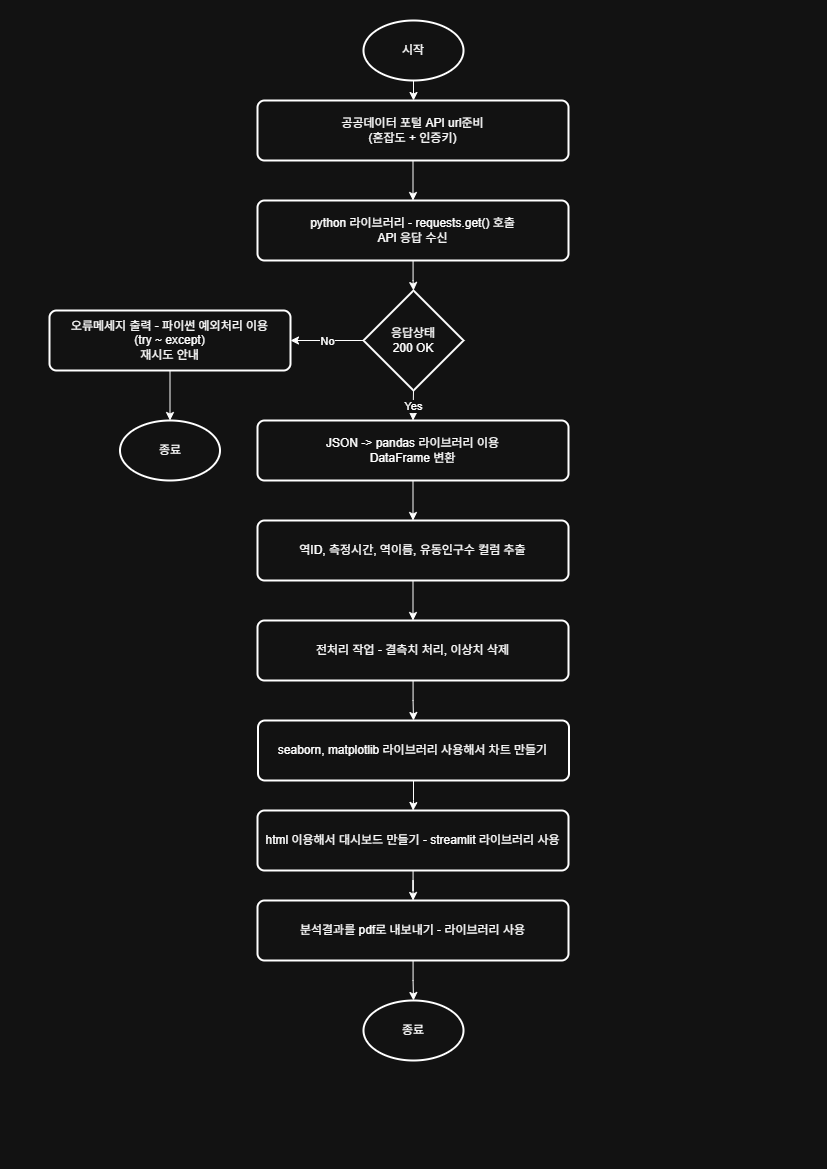

The diagram above was exported from draw.io. Its source (the exported page's mxGraphModel, read from the mxfile embedded in the PNG):
<mxGraphModel dx="2020" dy="1073" grid="1" gridSize="10" guides="1" tooltips="1" connect="1" arrows="1" fold="1" page="1" pageScale="1" pageWidth="827" pageHeight="1169" math="0" shadow="0">
  <root>
    <mxCell id="0" />
    <mxCell id="1" parent="0" />
    <mxCell id="iK2PD0hVoCr4RxGxVkCj-27" edge="1" parent="1" source="iK2PD0hVoCr4RxGxVkCj-1" style="edgeStyle=orthogonalEdgeStyle;rounded=0;orthogonalLoop=1;jettySize=auto;html=1;" target="iK2PD0hVoCr4RxGxVkCj-2" value="">
      <mxGeometry relative="1" as="geometry" />
    </mxCell>
    <mxCell id="iK2PD0hVoCr4RxGxVkCj-1" parent="1" style="strokeWidth=2;html=1;shape=mxgraph.flowchart.start_1;whiteSpace=wrap;" value="시작" vertex="1">
      <mxGeometry height="60" width="100" x="364" y="20" as="geometry" />
    </mxCell>
    <mxCell id="iK2PD0hVoCr4RxGxVkCj-28" edge="1" parent="1" source="iK2PD0hVoCr4RxGxVkCj-2" style="edgeStyle=orthogonalEdgeStyle;rounded=0;orthogonalLoop=1;jettySize=auto;html=1;" target="iK2PD0hVoCr4RxGxVkCj-3" value="">
      <mxGeometry relative="1" as="geometry" />
    </mxCell>
    <mxCell id="iK2PD0hVoCr4RxGxVkCj-2" parent="1" style="rounded=1;whiteSpace=wrap;html=1;absoluteArcSize=1;arcSize=14;strokeWidth=2;" value="공공데이터 포털 API url준비&lt;div&gt;(혼잡도 + 인증키)&lt;/div&gt;" vertex="1">
      <mxGeometry height="60" width="311" x="258" y="100" as="geometry" />
    </mxCell>
    <mxCell id="iK2PD0hVoCr4RxGxVkCj-17" edge="1" parent="1" source="iK2PD0hVoCr4RxGxVkCj-3" style="edgeStyle=orthogonalEdgeStyle;rounded=0;orthogonalLoop=1;jettySize=auto;html=1;" target="iK2PD0hVoCr4RxGxVkCj-4" value="">
      <mxGeometry relative="1" as="geometry" />
    </mxCell>
    <mxCell id="iK2PD0hVoCr4RxGxVkCj-3" parent="1" style="rounded=1;whiteSpace=wrap;html=1;absoluteArcSize=1;arcSize=14;strokeWidth=2;" value="python 라이브러리 - requests.get() 호출&lt;div&gt;API 응답 수신&lt;/div&gt;" vertex="1">
      <mxGeometry height="60" width="311" x="258" y="200" as="geometry" />
    </mxCell>
    <mxCell id="iK2PD0hVoCr4RxGxVkCj-4" parent="1" style="strokeWidth=2;html=1;shape=mxgraph.flowchart.decision;whiteSpace=wrap;" value="응답상태&lt;div&gt;200 OK&lt;/div&gt;" vertex="1">
      <mxGeometry height="100" width="100" x="364" y="290" as="geometry" />
    </mxCell>
    <mxCell id="iK2PD0hVoCr4RxGxVkCj-29" edge="1" parent="1" source="iK2PD0hVoCr4RxGxVkCj-5" style="edgeStyle=orthogonalEdgeStyle;rounded=0;orthogonalLoop=1;jettySize=auto;html=1;" target="iK2PD0hVoCr4RxGxVkCj-7" value="">
      <mxGeometry relative="1" as="geometry" />
    </mxCell>
    <mxCell id="iK2PD0hVoCr4RxGxVkCj-5" parent="1" style="rounded=1;whiteSpace=wrap;html=1;absoluteArcSize=1;arcSize=14;strokeWidth=2;" value="JSON -&amp;gt; pandas 라이브러리 이용&lt;div&gt;DataFrame 변환&lt;/div&gt;" vertex="1">
      <mxGeometry height="60" width="311" x="258" y="420" as="geometry" />
    </mxCell>
    <mxCell id="iK2PD0hVoCr4RxGxVkCj-31" edge="1" parent="1" source="iK2PD0hVoCr4RxGxVkCj-6" style="edgeStyle=orthogonalEdgeStyle;rounded=0;orthogonalLoop=1;jettySize=auto;html=1;" target="iK2PD0hVoCr4RxGxVkCj-8" value="">
      <mxGeometry relative="1" as="geometry" />
    </mxCell>
    <mxCell id="iK2PD0hVoCr4RxGxVkCj-6" parent="1" style="rounded=1;whiteSpace=wrap;html=1;absoluteArcSize=1;arcSize=14;strokeWidth=2;" value="전처리 작업 - 결측치 처리, 이상치 삭제" vertex="1">
      <mxGeometry height="60" width="311" x="258" y="620" as="geometry" />
    </mxCell>
    <mxCell id="iK2PD0hVoCr4RxGxVkCj-30" edge="1" parent="1" source="iK2PD0hVoCr4RxGxVkCj-7" style="edgeStyle=orthogonalEdgeStyle;rounded=0;orthogonalLoop=1;jettySize=auto;html=1;" target="iK2PD0hVoCr4RxGxVkCj-6" value="">
      <mxGeometry relative="1" as="geometry" />
    </mxCell>
    <mxCell id="iK2PD0hVoCr4RxGxVkCj-7" parent="1" style="rounded=1;whiteSpace=wrap;html=1;absoluteArcSize=1;arcSize=14;strokeWidth=2;" value="역ID, 측정시간, 역이름, 유동인구수 컬럼 추출" vertex="1">
      <mxGeometry height="60" width="311" x="258" y="520" as="geometry" />
    </mxCell>
    <mxCell id="iK2PD0hVoCr4RxGxVkCj-32" edge="1" parent="1" source="iK2PD0hVoCr4RxGxVkCj-8" style="edgeStyle=orthogonalEdgeStyle;rounded=0;orthogonalLoop=1;jettySize=auto;html=1;" target="iK2PD0hVoCr4RxGxVkCj-9" value="">
      <mxGeometry relative="1" as="geometry" />
    </mxCell>
    <mxCell id="iK2PD0hVoCr4RxGxVkCj-8" parent="1" style="rounded=1;whiteSpace=wrap;html=1;absoluteArcSize=1;arcSize=14;strokeWidth=2;" value="seaborn, matplotlib 라이브러리 사용해서 차트 만들기" vertex="1">
      <mxGeometry height="60" width="311" x="258.5" y="720" as="geometry" />
    </mxCell>
    <mxCell id="iK2PD0hVoCr4RxGxVkCj-33" edge="1" parent="1" source="iK2PD0hVoCr4RxGxVkCj-9" style="edgeStyle=orthogonalEdgeStyle;rounded=0;orthogonalLoop=1;jettySize=auto;html=1;" target="iK2PD0hVoCr4RxGxVkCj-10" value="">
      <mxGeometry relative="1" as="geometry" />
    </mxCell>
    <mxCell id="iK2PD0hVoCr4RxGxVkCj-9" parent="1" style="rounded=1;whiteSpace=wrap;html=1;absoluteArcSize=1;arcSize=14;strokeWidth=2;" value="html 이용해서 대시보드 만들기 - streamlit 라이브러리 사용" vertex="1">
      <mxGeometry height="60" width="311" x="258" y="810" as="geometry" />
    </mxCell>
    <mxCell id="iK2PD0hVoCr4RxGxVkCj-34" edge="1" parent="1" source="iK2PD0hVoCr4RxGxVkCj-10" style="edgeStyle=orthogonalEdgeStyle;rounded=0;orthogonalLoop=1;jettySize=auto;html=1;" target="iK2PD0hVoCr4RxGxVkCj-11" value="">
      <mxGeometry relative="1" as="geometry" />
    </mxCell>
    <mxCell id="iK2PD0hVoCr4RxGxVkCj-10" parent="1" style="rounded=1;whiteSpace=wrap;html=1;absoluteArcSize=1;arcSize=14;strokeWidth=2;" value="분석결과를 pdf로 내보내기 - 라이브러리 사용" vertex="1">
      <mxGeometry height="60" width="311" x="258" y="900" as="geometry" />
    </mxCell>
    <mxCell id="iK2PD0hVoCr4RxGxVkCj-11" parent="1" style="strokeWidth=2;html=1;shape=mxgraph.flowchart.start_1;whiteSpace=wrap;" value="종료" vertex="1">
      <mxGeometry height="60" width="100" x="364" y="1000" as="geometry" />
    </mxCell>
    <mxCell id="iK2PD0hVoCr4RxGxVkCj-14" edge="1" parent="1" source="iK2PD0hVoCr4RxGxVkCj-12" style="edgeStyle=orthogonalEdgeStyle;rounded=0;orthogonalLoop=1;jettySize=auto;html=1;" target="iK2PD0hVoCr4RxGxVkCj-13" value="">
      <mxGeometry relative="1" as="geometry" />
    </mxCell>
    <mxCell id="iK2PD0hVoCr4RxGxVkCj-12" parent="1" style="rounded=1;whiteSpace=wrap;html=1;absoluteArcSize=1;arcSize=14;strokeWidth=2;" value="오류메세지 출력 - 파이썬 예외처리 이용&lt;div&gt;(try ~ except)&lt;br&gt;재시도 안내&lt;/div&gt;" vertex="1">
      <mxGeometry height="60" width="241" x="50" y="310" as="geometry" />
    </mxCell>
    <mxCell id="iK2PD0hVoCr4RxGxVkCj-13" parent="1" style="strokeWidth=2;html=1;shape=mxgraph.flowchart.start_1;whiteSpace=wrap;" value="종료" vertex="1">
      <mxGeometry height="60" width="100" x="120.5" y="420" as="geometry" />
    </mxCell>
    <mxCell id="iK2PD0hVoCr4RxGxVkCj-19" edge="1" parent="1" source="iK2PD0hVoCr4RxGxVkCj-4" style="endArrow=classic;html=1;rounded=0;exitX=0;exitY=0.5;exitDx=0;exitDy=0;exitPerimeter=0;entryX=1;entryY=0.5;entryDx=0;entryDy=0;" target="iK2PD0hVoCr4RxGxVkCj-12" value="">
      <mxGeometry relative="1" as="geometry">
        <mxPoint x="240" y="480" as="sourcePoint" />
        <mxPoint x="340" y="480" as="targetPoint" />
      </mxGeometry>
    </mxCell>
    <mxCell id="iK2PD0hVoCr4RxGxVkCj-20" connectable="0" parent="iK2PD0hVoCr4RxGxVkCj-19" style="edgeLabel;resizable=0;html=1;;align=center;verticalAlign=middle;" value="No" vertex="1">
      <mxGeometry relative="1" as="geometry" />
    </mxCell>
    <mxCell id="iK2PD0hVoCr4RxGxVkCj-25" edge="1" parent="1" source="iK2PD0hVoCr4RxGxVkCj-4" style="endArrow=classic;html=1;rounded=0;entryX=0.5;entryY=0;entryDx=0;entryDy=0;exitX=0.5;exitY=1;exitDx=0;exitDy=0;exitPerimeter=0;" target="iK2PD0hVoCr4RxGxVkCj-5" value="">
      <mxGeometry relative="1" as="geometry">
        <mxPoint x="420" y="390" as="sourcePoint" />
        <mxPoint x="350" y="360" as="targetPoint" />
      </mxGeometry>
    </mxCell>
    <mxCell id="iK2PD0hVoCr4RxGxVkCj-26" connectable="0" parent="iK2PD0hVoCr4RxGxVkCj-25" style="edgeLabel;resizable=0;html=1;;align=center;verticalAlign=middle;" value="Yes" vertex="1">
      <mxGeometry relative="1" as="geometry" />
    </mxCell>
  </root>
</mxGraphModel>